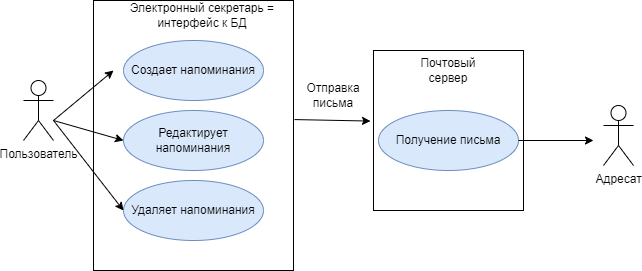

The diagram above was exported from draw.io. Its source (the exported page's mxGraphModel, read from the mxfile embedded in the PNG):
<mxGraphModel dx="1102" dy="865" grid="1" gridSize="10" guides="1" tooltips="1" connect="1" arrows="1" fold="1" page="1" pageScale="1" pageWidth="827" pageHeight="1169" math="0" shadow="0">
  <root>
    <mxCell id="0" />
    <mxCell id="1" parent="0" />
    <mxCell id="pag-nnljSbqJ63efEBjg-11" value="" style="rounded=0;whiteSpace=wrap;html=1;fontColor=default;" parent="1" vertex="1">
      <mxGeometry x="220" y="20" width="200" height="270" as="geometry" />
    </mxCell>
    <mxCell id="pag-nnljSbqJ63efEBjg-1" value="Пользователь" style="shape=umlActor;verticalLabelPosition=bottom;verticalAlign=top;html=1;outlineConnect=0;fontColor=default;" parent="1" vertex="1">
      <mxGeometry x="150" y="100" width="30" height="60" as="geometry" />
    </mxCell>
    <mxCell id="pag-nnljSbqJ63efEBjg-10" value="Создает напоминания" style="ellipse;whiteSpace=wrap;html=1;fillColor=#dae8fc;strokeColor=#6c8ebf;" parent="1" vertex="1">
      <mxGeometry x="250" y="60" width="140" height="60" as="geometry" />
    </mxCell>
    <mxCell id="pag-nnljSbqJ63efEBjg-12" value="Электронный секретарь = интерфейс к БД" style="text;html=1;strokeColor=none;fillColor=none;align=center;verticalAlign=middle;whiteSpace=wrap;rounded=0;fontColor=default;" parent="1" vertex="1">
      <mxGeometry x="244" y="20" width="170" height="30" as="geometry" />
    </mxCell>
    <mxCell id="pag-nnljSbqJ63efEBjg-13" value="Редактирует напоминания" style="ellipse;whiteSpace=wrap;html=1;fillColor=#dae8fc;strokeColor=#6c8ebf;" parent="1" vertex="1">
      <mxGeometry x="250" y="130" width="140" height="60" as="geometry" />
    </mxCell>
    <mxCell id="pag-nnljSbqJ63efEBjg-14" value="Удаляет напоминания" style="ellipse;whiteSpace=wrap;html=1;fillColor=#dae8fc;strokeColor=#6c8ebf;" parent="1" vertex="1">
      <mxGeometry x="250" y="200" width="140" height="60" as="geometry" />
    </mxCell>
    <mxCell id="pag-nnljSbqJ63efEBjg-18" value="" style="endArrow=classic;html=1;rounded=0;fontColor=default;" parent="1" edge="1">
      <mxGeometry width="50" height="50" relative="1" as="geometry">
        <mxPoint x="180" y="140" as="sourcePoint" />
        <mxPoint x="250" y="230" as="targetPoint" />
      </mxGeometry>
    </mxCell>
    <mxCell id="pag-nnljSbqJ63efEBjg-19" value="" style="endArrow=classic;html=1;rounded=0;fontColor=default;entryX=0;entryY=0.5;entryDx=0;entryDy=0;" parent="1" target="pag-nnljSbqJ63efEBjg-13" edge="1">
      <mxGeometry width="50" height="50" relative="1" as="geometry">
        <mxPoint x="180" y="140" as="sourcePoint" />
        <mxPoint x="260" y="140" as="targetPoint" />
      </mxGeometry>
    </mxCell>
    <mxCell id="pag-nnljSbqJ63efEBjg-20" value="" style="endArrow=classic;html=1;rounded=0;fontColor=default;" parent="1" edge="1">
      <mxGeometry width="50" height="50" relative="1" as="geometry">
        <mxPoint x="180" y="140" as="sourcePoint" />
        <mxPoint x="240" y="90" as="targetPoint" />
      </mxGeometry>
    </mxCell>
    <mxCell id="pag-nnljSbqJ63efEBjg-21" value="Адресат" style="shape=umlActor;verticalLabelPosition=bottom;verticalAlign=top;html=1;fontColor=default;" parent="1" vertex="1">
      <mxGeometry x="730" y="125" width="30" height="60" as="geometry" />
    </mxCell>
    <mxCell id="pag-nnljSbqJ63efEBjg-27" value="" style="rounded=0;whiteSpace=wrap;html=1;fontColor=default;" parent="1" vertex="1">
      <mxGeometry x="500" y="70" width="150" height="160" as="geometry" />
    </mxCell>
    <mxCell id="pag-nnljSbqJ63efEBjg-28" value="Почтовый сервер" style="text;html=1;strokeColor=none;fillColor=none;align=center;verticalAlign=middle;whiteSpace=wrap;rounded=0;fontColor=default;" parent="1" vertex="1">
      <mxGeometry x="545" y="75" width="60" height="30" as="geometry" />
    </mxCell>
    <mxCell id="pag-nnljSbqJ63efEBjg-29" value="" style="endArrow=classic;html=1;rounded=0;fontColor=default;entryX=-0.02;entryY=0.441;entryDx=0;entryDy=0;entryPerimeter=0;exitX=1.005;exitY=0.441;exitDx=0;exitDy=0;exitPerimeter=0;" parent="1" source="pag-nnljSbqJ63efEBjg-11" target="pag-nnljSbqJ63efEBjg-27" edge="1">
      <mxGeometry width="50" height="50" relative="1" as="geometry">
        <mxPoint x="390" y="250" as="sourcePoint" />
        <mxPoint x="440" y="200" as="targetPoint" />
      </mxGeometry>
    </mxCell>
    <mxCell id="pag-nnljSbqJ63efEBjg-30" value="Отправка письма" style="text;html=1;strokeColor=none;fillColor=none;align=center;verticalAlign=middle;whiteSpace=wrap;rounded=0;fontColor=default;" parent="1" vertex="1">
      <mxGeometry x="430" y="100" width="60" height="30" as="geometry" />
    </mxCell>
    <mxCell id="pag-nnljSbqJ63efEBjg-31" value="Получение письма" style="ellipse;whiteSpace=wrap;html=1;fillColor=#dae8fc;strokeColor=#6c8ebf;" parent="1" vertex="1">
      <mxGeometry x="505" y="130" width="140" height="60" as="geometry" />
    </mxCell>
    <mxCell id="pag-nnljSbqJ63efEBjg-32" value="" style="endArrow=classic;html=1;rounded=0;fontColor=default;exitX=1;exitY=0.5;exitDx=0;exitDy=0;" parent="1" source="pag-nnljSbqJ63efEBjg-31" edge="1">
      <mxGeometry width="50" height="50" relative="1" as="geometry">
        <mxPoint x="650" y="180" as="sourcePoint" />
        <mxPoint x="720" y="160" as="targetPoint" />
      </mxGeometry>
    </mxCell>
  </root>
</mxGraphModel>